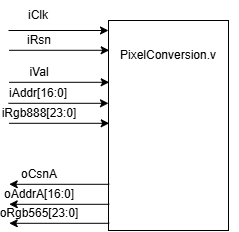

The diagram above was exported from draw.io. Its source (the exported page's mxGraphModel, read from the mxfile embedded in the PNG):
<mxGraphModel dx="786" dy="529" grid="1" gridSize="10" guides="1" tooltips="1" connect="1" arrows="1" fold="1" page="1" pageScale="1" pageWidth="827" pageHeight="1169" math="0" shadow="0">
  <root>
    <mxCell id="0" />
    <mxCell id="1" parent="0" />
    <mxCell id="AhXfr_l8EWvTijXYhRzR-1" value="" style="rounded=0;whiteSpace=wrap;html=1;" parent="1" vertex="1">
      <mxGeometry x="390" y="120" width="120" height="210" as="geometry" />
    </mxCell>
    <mxCell id="AhXfr_l8EWvTijXYhRzR-4" value="iClk" style="text;html=1;whiteSpace=wrap;strokeColor=none;fillColor=none;align=center;verticalAlign=middle;rounded=0;" parent="1" vertex="1">
      <mxGeometry x="290" y="100" width="60" height="30" as="geometry" />
    </mxCell>
    <mxCell id="AhXfr_l8EWvTijXYhRzR-5" value="PixelConversion.v" style="text;html=1;whiteSpace=wrap;strokeColor=none;fillColor=none;align=center;verticalAlign=middle;rounded=0;" parent="1" vertex="1">
      <mxGeometry x="380" y="140" width="140" height="30" as="geometry" />
    </mxCell>
    <mxCell id="AhXfr_l8EWvTijXYhRzR-8" value="iRsn" style="text;html=1;whiteSpace=wrap;strokeColor=none;fillColor=none;align=center;verticalAlign=middle;rounded=0;" parent="1" vertex="1">
      <mxGeometry x="290.72" y="125" width="60" height="30" as="geometry" />
    </mxCell>
    <mxCell id="AhXfr_l8EWvTijXYhRzR-9" value="" style="endArrow=classic;html=1;rounded=0;exitX=0;exitY=1;exitDx=0;exitDy=0;" parent="1" source="AhXfr_l8EWvTijXYhRzR-4" edge="1">
      <mxGeometry width="50" height="50" relative="1" as="geometry">
        <mxPoint x="340" y="180" as="sourcePoint" />
        <mxPoint x="390" y="130" as="targetPoint" />
      </mxGeometry>
    </mxCell>
    <mxCell id="AhXfr_l8EWvTijXYhRzR-10" value="" style="endArrow=classic;html=1;rounded=0;exitX=0;exitY=1;exitDx=0;exitDy=0;" parent="1" edge="1">
      <mxGeometry width="50" height="50" relative="1" as="geometry">
        <mxPoint x="290.72" y="149.8" as="sourcePoint" />
        <mxPoint x="390.72" y="149.8" as="targetPoint" />
      </mxGeometry>
    </mxCell>
    <mxCell id="AhXfr_l8EWvTijXYhRzR-14" value="iVal" style="text;html=1;whiteSpace=wrap;strokeColor=none;fillColor=none;align=center;verticalAlign=middle;rounded=0;" parent="1" vertex="1">
      <mxGeometry x="290.72" y="157" width="60" height="30" as="geometry" />
    </mxCell>
    <mxCell id="AhXfr_l8EWvTijXYhRzR-15" value="" style="endArrow=classic;html=1;rounded=0;exitX=0;exitY=1;exitDx=0;exitDy=0;" parent="1" edge="1">
      <mxGeometry width="50" height="50" relative="1" as="geometry">
        <mxPoint x="290.72" y="181.8" as="sourcePoint" />
        <mxPoint x="390.72" y="181.8" as="targetPoint" />
      </mxGeometry>
    </mxCell>
    <mxCell id="AhXfr_l8EWvTijXYhRzR-16" value="iAddr[16:0]" style="text;html=1;whiteSpace=wrap;strokeColor=none;fillColor=none;align=center;verticalAlign=middle;rounded=0;" parent="1" vertex="1">
      <mxGeometry x="290" y="178" width="60" height="30" as="geometry" />
    </mxCell>
    <mxCell id="AhXfr_l8EWvTijXYhRzR-17" value="" style="endArrow=classic;html=1;rounded=0;exitX=0;exitY=1;exitDx=0;exitDy=0;" parent="1" edge="1">
      <mxGeometry width="50" height="50" relative="1" as="geometry">
        <mxPoint x="290" y="202.8" as="sourcePoint" />
        <mxPoint x="390" y="202.8" as="targetPoint" />
      </mxGeometry>
    </mxCell>
    <mxCell id="AhXfr_l8EWvTijXYhRzR-18" value="iRgb888[23:0]" style="text;html=1;whiteSpace=wrap;strokeColor=none;fillColor=none;align=center;verticalAlign=middle;rounded=0;" parent="1" vertex="1">
      <mxGeometry x="290.72" y="198" width="60" height="30" as="geometry" />
    </mxCell>
    <mxCell id="AhXfr_l8EWvTijXYhRzR-19" value="" style="endArrow=classic;html=1;rounded=0;exitX=0;exitY=1;exitDx=0;exitDy=0;" parent="1" edge="1">
      <mxGeometry width="50" height="50" relative="1" as="geometry">
        <mxPoint x="290.72" y="222.8" as="sourcePoint" />
        <mxPoint x="390.72" y="222.8" as="targetPoint" />
      </mxGeometry>
    </mxCell>
    <mxCell id="AhXfr_l8EWvTijXYhRzR-22" value="oCsnA" style="text;html=1;whiteSpace=wrap;strokeColor=none;fillColor=none;align=center;verticalAlign=middle;rounded=0;" parent="1" vertex="1">
      <mxGeometry x="290.72" y="259" width="60" height="30" as="geometry" />
    </mxCell>
    <mxCell id="AhXfr_l8EWvTijXYhRzR-23" value="" style="endArrow=classic;html=1;rounded=0;exitX=0;exitY=1;exitDx=0;exitDy=0;" parent="1" edge="1">
      <mxGeometry width="50" height="50" relative="1" as="geometry">
        <mxPoint x="390.72" y="283.8" as="sourcePoint" />
        <mxPoint x="290.72" y="283.8" as="targetPoint" />
      </mxGeometry>
    </mxCell>
    <mxCell id="AhXfr_l8EWvTijXYhRzR-24" value="oAddrA[16:0]" style="text;html=1;whiteSpace=wrap;strokeColor=none;fillColor=none;align=center;verticalAlign=middle;rounded=0;" parent="1" vertex="1">
      <mxGeometry x="290.72" y="279" width="60" height="30" as="geometry" />
    </mxCell>
    <mxCell id="AhXfr_l8EWvTijXYhRzR-25" value="" style="endArrow=classic;html=1;rounded=0;exitX=0;exitY=1;exitDx=0;exitDy=0;" parent="1" edge="1">
      <mxGeometry width="50" height="50" relative="1" as="geometry">
        <mxPoint x="390.72" y="303.8" as="sourcePoint" />
        <mxPoint x="290.72" y="303.8" as="targetPoint" />
      </mxGeometry>
    </mxCell>
    <mxCell id="AhXfr_l8EWvTijXYhRzR-26" value="oRgb565[23:0]" style="text;html=1;whiteSpace=wrap;strokeColor=none;fillColor=none;align=center;verticalAlign=middle;rounded=0;" parent="1" vertex="1">
      <mxGeometry x="290.72" y="298" width="60" height="30" as="geometry" />
    </mxCell>
    <mxCell id="AhXfr_l8EWvTijXYhRzR-27" value="" style="endArrow=classic;html=1;rounded=0;exitX=0;exitY=1;exitDx=0;exitDy=0;" parent="1" edge="1">
      <mxGeometry width="50" height="50" relative="1" as="geometry">
        <mxPoint x="390.72" y="322.8" as="sourcePoint" />
        <mxPoint x="290.72" y="322.8" as="targetPoint" />
      </mxGeometry>
    </mxCell>
  </root>
</mxGraphModel>